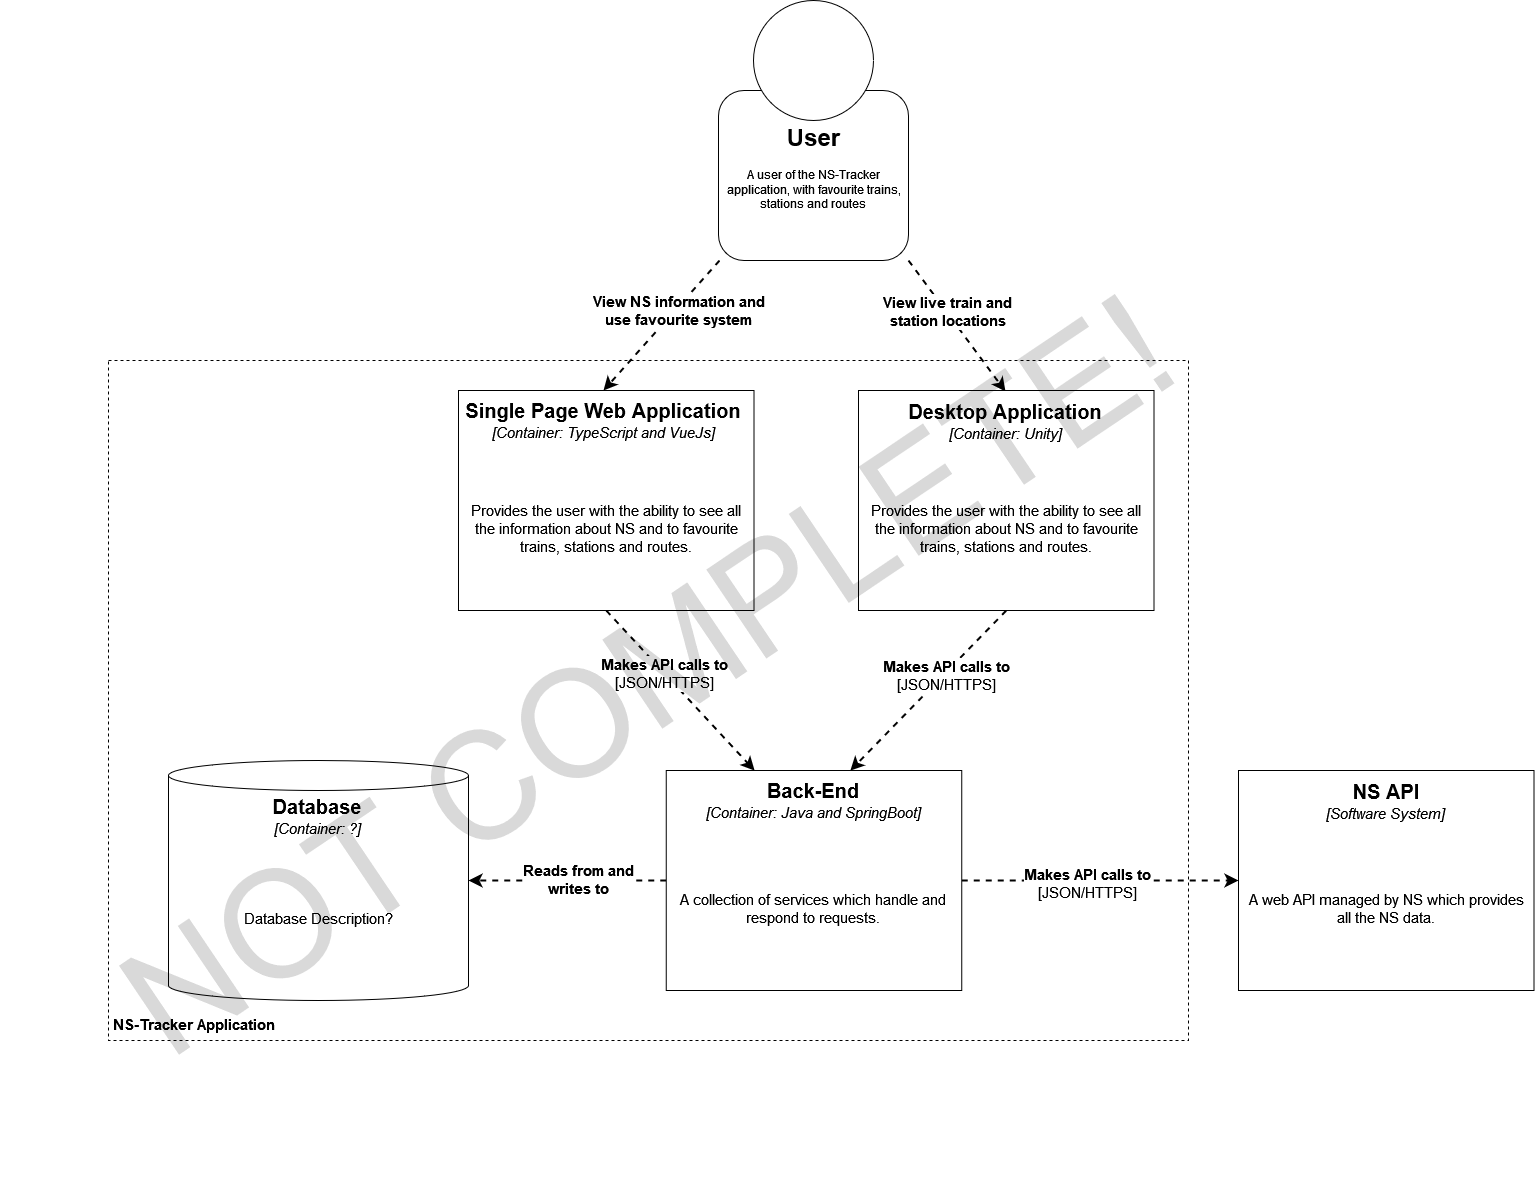

The diagram above was exported from draw.io. Its source (the exported page's mxGraphModel, read from the mxfile embedded in the PNG):
<mxGraphModel dx="2736" dy="1464" grid="1" gridSize="10" guides="1" tooltips="1" connect="1" arrows="1" fold="1" page="0" pageScale="1" pageWidth="850" pageHeight="1100" math="0" shadow="0">
  <root>
    <mxCell id="0" />
    <mxCell id="1" parent="0" />
    <mxCell id="GLq_yjCKujbhWvptIve_-6" value="" style="rounded=0;whiteSpace=wrap;html=1;glass=0;fontSize=15;fillColor=none;dashed=1;" parent="1" vertex="1">
      <mxGeometry x="-470" y="200" width="1080" height="680" as="geometry" />
    </mxCell>
    <mxCell id="Yvva0Af-gI0jC32DVVvw-1" value="" style="rounded=1;whiteSpace=wrap;html=1;" parent="1" vertex="1">
      <mxGeometry x="140" y="-70" width="190" height="170" as="geometry" />
    </mxCell>
    <mxCell id="Yvva0Af-gI0jC32DVVvw-2" value="" style="ellipse;whiteSpace=wrap;html=1;aspect=fixed;" parent="1" vertex="1">
      <mxGeometry x="175" y="-160" width="120" height="120" as="geometry" />
    </mxCell>
    <mxCell id="GLq_yjCKujbhWvptIve_-20" style="orthogonalLoop=1;jettySize=auto;html=1;exitX=0;exitY=1;exitDx=0;exitDy=0;entryX=0.5;entryY=0;entryDx=0;entryDy=0;fontSize=15;dashed=1;endSize=8;startSize=8;strokeWidth=2;rounded=0;jumpStyle=none;jumpSize=6;" parent="1" source="Yvva0Af-gI0jC32DVVvw-3" target="GLq_yjCKujbhWvptIve_-8" edge="1">
      <mxGeometry relative="1" as="geometry" />
    </mxCell>
    <mxCell id="GLq_yjCKujbhWvptIve_-27" value="&lt;b&gt;View NS information and &lt;br style=&quot;font-size: 15px;&quot;&gt;use favourite system&lt;/b&gt;" style="edgeLabel;align=center;verticalAlign=middle;resizable=0;fontSize=15;horizontal=1;rotation=0;html=1;fontStyle=0" parent="GLq_yjCKujbhWvptIve_-20" connectable="0" vertex="1">
      <mxGeometry x="-0.2226" y="-2" relative="1" as="geometry">
        <mxPoint x="5" as="offset" />
      </mxGeometry>
    </mxCell>
    <mxCell id="GLq_yjCKujbhWvptIve_-21" style="edgeStyle=none;rounded=0;jumpStyle=none;jumpSize=6;orthogonalLoop=1;jettySize=auto;html=1;exitX=1;exitY=1;exitDx=0;exitDy=0;entryX=0.5;entryY=0;entryDx=0;entryDy=0;dashed=1;fontSize=15;startSize=8;endSize=8;strokeWidth=2;" parent="1" source="Yvva0Af-gI0jC32DVVvw-3" target="GLq_yjCKujbhWvptIve_-10" edge="1">
      <mxGeometry relative="1" as="geometry" />
    </mxCell>
    <mxCell id="GLq_yjCKujbhWvptIve_-29" value="&lt;b&gt;View live train and &lt;br style=&quot;font-size: 15px;&quot;&gt;station locations&lt;/b&gt;" style="edgeLabel;html=1;align=center;verticalAlign=middle;resizable=0;points=[];fontSize=15;fontStyle=0" parent="GLq_yjCKujbhWvptIve_-21" connectable="0" vertex="1">
      <mxGeometry x="-0.2134" y="1" relative="1" as="geometry">
        <mxPoint as="offset" />
      </mxGeometry>
    </mxCell>
    <mxCell id="Yvva0Af-gI0jC32DVVvw-3" value="&lt;h1 align=&quot;center&quot;&gt;User&lt;/h1&gt;&lt;p align=&quot;center&quot;&gt;A user of the NS-Tracker application, with favourite trains, stations and routes&lt;br&gt;&lt;/p&gt;" style="text;html=1;strokeColor=none;fillColor=none;spacing=5;spacingTop=-20;whiteSpace=wrap;overflow=hidden;rounded=0;align=center;" parent="1" vertex="1">
      <mxGeometry x="141" y="-43" width="189" height="143" as="geometry" />
    </mxCell>
    <mxCell id="GLq_yjCKujbhWvptIve_-23" style="edgeStyle=none;rounded=0;jumpStyle=none;jumpSize=6;orthogonalLoop=1;jettySize=auto;html=1;exitX=0.5;exitY=1;exitDx=0;exitDy=0;entryX=0.297;entryY=0.003;entryDx=0;entryDy=0;entryPerimeter=0;dashed=1;fontSize=15;startSize=8;endSize=8;strokeWidth=2;" parent="1" source="GLq_yjCKujbhWvptIve_-1" target="GLq_yjCKujbhWvptIve_-12" edge="1">
      <mxGeometry relative="1" as="geometry" />
    </mxCell>
    <mxCell id="GLq_yjCKujbhWvptIve_-30" value="&lt;b&gt;Makes API calls to&lt;/b&gt;&lt;br style=&quot;font-size: 15px;&quot;&gt;[JSON/HTTPS]" style="edgeLabel;html=1;align=center;verticalAlign=middle;resizable=0;points=[];fontSize=15;fontStyle=0" parent="GLq_yjCKujbhWvptIve_-23" connectable="0" vertex="1">
      <mxGeometry x="-0.2257" relative="1" as="geometry">
        <mxPoint as="offset" />
      </mxGeometry>
    </mxCell>
    <mxCell id="GLq_yjCKujbhWvptIve_-1" value="" style="rounded=0;whiteSpace=wrap;html=1;fontSize=15;glass=0;" parent="1" vertex="1">
      <mxGeometry x="-120" y="230" width="295.5" height="220" as="geometry" />
    </mxCell>
    <mxCell id="GLq_yjCKujbhWvptIve_-24" style="edgeStyle=none;rounded=0;jumpStyle=none;jumpSize=6;orthogonalLoop=1;jettySize=auto;html=1;exitX=0.5;exitY=1;exitDx=0;exitDy=0;entryX=0.627;entryY=0.003;entryDx=0;entryDy=0;entryPerimeter=0;dashed=1;fontSize=15;startSize=8;endSize=8;strokeWidth=2;" parent="1" source="GLq_yjCKujbhWvptIve_-2" target="GLq_yjCKujbhWvptIve_-12" edge="1">
      <mxGeometry relative="1" as="geometry" />
    </mxCell>
    <mxCell id="GLq_yjCKujbhWvptIve_-31" value="&lt;span&gt;&lt;b&gt;Makes API calls to&lt;/b&gt;&lt;br style=&quot;font-size: 15px;&quot;&gt;[JSON/HTTPS]&lt;/span&gt;" style="edgeLabel;html=1;align=center;verticalAlign=middle;resizable=0;points=[];fontSize=15;fontStyle=0" parent="GLq_yjCKujbhWvptIve_-24" connectable="0" vertex="1">
      <mxGeometry x="-0.2136" y="2" relative="1" as="geometry">
        <mxPoint as="offset" />
      </mxGeometry>
    </mxCell>
    <mxCell id="GLq_yjCKujbhWvptIve_-2" value="" style="rounded=0;whiteSpace=wrap;html=1;fontSize=15;glass=0;" parent="1" vertex="1">
      <mxGeometry x="280" y="230" width="295.5" height="220" as="geometry" />
    </mxCell>
    <mxCell id="GLq_yjCKujbhWvptIve_-25" style="edgeStyle=none;rounded=0;jumpStyle=none;jumpSize=6;orthogonalLoop=1;jettySize=auto;html=1;exitX=0;exitY=0.5;exitDx=0;exitDy=0;entryX=1;entryY=0.5;entryDx=0;entryDy=0;entryPerimeter=0;dashed=1;fontSize=15;startSize=8;endSize=8;strokeWidth=2;" parent="1" source="GLq_yjCKujbhWvptIve_-3" target="GLq_yjCKujbhWvptIve_-4" edge="1">
      <mxGeometry relative="1" as="geometry" />
    </mxCell>
    <mxCell id="GLq_yjCKujbhWvptIve_-33" value="&lt;b&gt;Reads from and &lt;br&gt;writes to&lt;br&gt;&lt;/b&gt;" style="edgeLabel;html=1;align=center;verticalAlign=middle;resizable=0;points=[];fontSize=15;" parent="GLq_yjCKujbhWvptIve_-25" connectable="0" vertex="1">
      <mxGeometry x="-0.1091" y="-2" relative="1" as="geometry">
        <mxPoint as="offset" />
      </mxGeometry>
    </mxCell>
    <mxCell id="GLq_yjCKujbhWvptIve_-26" style="edgeStyle=none;rounded=0;jumpStyle=none;jumpSize=6;orthogonalLoop=1;jettySize=auto;html=1;exitX=1;exitY=0.5;exitDx=0;exitDy=0;entryX=0;entryY=0.5;entryDx=0;entryDy=0;dashed=1;fontSize=15;startSize=8;endSize=8;strokeWidth=2;" parent="1" source="GLq_yjCKujbhWvptIve_-3" target="GLq_yjCKujbhWvptIve_-5" edge="1">
      <mxGeometry relative="1" as="geometry" />
    </mxCell>
    <mxCell id="GLq_yjCKujbhWvptIve_-32" value="&lt;b&gt;Makes API calls to&lt;/b&gt;&lt;br style=&quot;font-size: 15px;&quot;&gt;[JSON/HTTPS]" style="edgeLabel;html=1;align=center;verticalAlign=middle;resizable=0;points=[];fontSize=15;" parent="GLq_yjCKujbhWvptIve_-26" connectable="0" vertex="1">
      <mxGeometry x="-0.0985" y="-2" relative="1" as="geometry">
        <mxPoint as="offset" />
      </mxGeometry>
    </mxCell>
    <mxCell id="GLq_yjCKujbhWvptIve_-3" value="" style="rounded=0;whiteSpace=wrap;html=1;fontSize=15;glass=0;" parent="1" vertex="1">
      <mxGeometry x="87.75" y="610" width="295.5" height="220" as="geometry" />
    </mxCell>
    <mxCell id="GLq_yjCKujbhWvptIve_-4" value="" style="shape=cylinder3;whiteSpace=wrap;html=1;boundedLbl=1;backgroundOutline=1;size=15;rounded=0;glass=0;fontSize=15;" parent="1" vertex="1">
      <mxGeometry x="-410" y="600" width="300" height="240" as="geometry" />
    </mxCell>
    <mxCell id="GLq_yjCKujbhWvptIve_-5" value="" style="rounded=0;whiteSpace=wrap;html=1;fontSize=15;glass=0;" parent="1" vertex="1">
      <mxGeometry x="660" y="610" width="295.5" height="220" as="geometry" />
    </mxCell>
    <mxCell id="GLq_yjCKujbhWvptIve_-7" value="NS-Tracker Application" style="text;html=1;strokeColor=none;fillColor=none;align=center;verticalAlign=middle;whiteSpace=wrap;rounded=0;glass=0;dashed=1;fontSize=15;fontStyle=1" parent="1" vertex="1">
      <mxGeometry x="-469" y="849" width="170" height="30" as="geometry" />
    </mxCell>
    <mxCell id="GLq_yjCKujbhWvptIve_-8" value="&lt;font style=&quot;font-size: 20px;&quot;&gt;&lt;b&gt;Single Page Web Application&lt;/b&gt;&lt;/font&gt;" style="text;html=1;strokeColor=none;fillColor=none;align=center;verticalAlign=middle;whiteSpace=wrap;rounded=0;glass=0;dashed=1;fontSize=15;" parent="1" vertex="1">
      <mxGeometry x="-120" y="230" width="290" height="40" as="geometry" />
    </mxCell>
    <mxCell id="GLq_yjCKujbhWvptIve_-9" value="&lt;font style=&quot;font-size: 15px;&quot;&gt;[Container: TypeScript and VueJs]&lt;/font&gt;" style="text;html=1;strokeColor=none;fillColor=none;align=center;verticalAlign=middle;whiteSpace=wrap;rounded=0;glass=0;dashed=1;fontSize=20;fontStyle=2" parent="1" vertex="1">
      <mxGeometry x="-120" y="255" width="290" height="30" as="geometry" />
    </mxCell>
    <mxCell id="GLq_yjCKujbhWvptIve_-10" value="&lt;b style=&quot;font-size: 20px;&quot;&gt;&lt;font style=&quot;font-size: 20px;&quot;&gt;Desktop Application&lt;/font&gt;&lt;br&gt;&lt;/b&gt;" style="text;html=1;strokeColor=none;fillColor=none;align=center;verticalAlign=middle;whiteSpace=wrap;rounded=0;glass=0;dashed=1;fontSize=15;" parent="1" vertex="1">
      <mxGeometry x="282" y="231" width="290" height="40" as="geometry" />
    </mxCell>
    <mxCell id="GLq_yjCKujbhWvptIve_-11" value="&lt;font style=&quot;font-size: 15px;&quot;&gt;[Container: Unity]&lt;/font&gt;" style="text;html=1;strokeColor=none;fillColor=none;align=center;verticalAlign=middle;whiteSpace=wrap;rounded=0;glass=0;dashed=1;fontSize=20;fontStyle=2" parent="1" vertex="1">
      <mxGeometry x="282" y="256" width="290" height="30" as="geometry" />
    </mxCell>
    <mxCell id="GLq_yjCKujbhWvptIve_-12" value="&lt;font style=&quot;font-size: 20px;&quot;&gt;&lt;b&gt;Back-End&lt;/b&gt;&lt;/font&gt;" style="text;html=1;strokeColor=none;fillColor=none;align=center;verticalAlign=middle;whiteSpace=wrap;rounded=0;glass=0;dashed=1;fontSize=15;" parent="1" vertex="1">
      <mxGeometry x="90" y="610" width="290" height="40" as="geometry" />
    </mxCell>
    <mxCell id="GLq_yjCKujbhWvptIve_-13" value="&lt;font style=&quot;font-size: 15px;&quot;&gt;[Container: Java and SpringBoot]&lt;/font&gt;" style="text;html=1;strokeColor=none;fillColor=none;align=center;verticalAlign=middle;whiteSpace=wrap;rounded=0;glass=0;dashed=1;fontSize=20;fontStyle=2" parent="1" vertex="1">
      <mxGeometry x="90" y="635" width="290" height="30" as="geometry" />
    </mxCell>
    <mxCell id="GLq_yjCKujbhWvptIve_-14" value="&lt;font style=&quot;font-size: 20px;&quot;&gt;&lt;b&gt;Database&lt;/b&gt;&lt;/font&gt;" style="text;html=1;strokeColor=none;fillColor=none;align=center;verticalAlign=middle;whiteSpace=wrap;rounded=0;glass=0;dashed=1;fontSize=15;" parent="1" vertex="1">
      <mxGeometry x="-406" y="626" width="290" height="40" as="geometry" />
    </mxCell>
    <mxCell id="GLq_yjCKujbhWvptIve_-15" value="&lt;font style=&quot;font-size: 15px;&quot;&gt;[Container: ?]&lt;/font&gt;" style="text;html=1;strokeColor=none;fillColor=none;align=center;verticalAlign=middle;whiteSpace=wrap;rounded=0;glass=0;dashed=1;fontSize=20;fontStyle=2" parent="1" vertex="1">
      <mxGeometry x="-406" y="651" width="290" height="30" as="geometry" />
    </mxCell>
    <mxCell id="GLq_yjCKujbhWvptIve_-16" value="&lt;font style=&quot;font-size: 20px;&quot;&gt;&lt;b&gt;NS API&lt;br&gt;&lt;/b&gt;&lt;/font&gt;" style="text;html=1;strokeColor=none;fillColor=none;align=center;verticalAlign=middle;whiteSpace=wrap;rounded=0;glass=0;dashed=1;fontSize=15;" parent="1" vertex="1">
      <mxGeometry x="663" y="611" width="290" height="40" as="geometry" />
    </mxCell>
    <mxCell id="GLq_yjCKujbhWvptIve_-17" value="&lt;font style=&quot;font-size: 15px;&quot;&gt;[Software System]&lt;br&gt;&lt;/font&gt;" style="text;html=1;strokeColor=none;fillColor=none;align=center;verticalAlign=middle;whiteSpace=wrap;rounded=0;glass=0;dashed=1;fontSize=20;fontStyle=2" parent="1" vertex="1">
      <mxGeometry x="663" y="636" width="290" height="30" as="geometry" />
    </mxCell>
    <mxCell id="GLq_yjCKujbhWvptIve_-35" value="Provides the user with the ability to see all the information about NS and to favourite trains, stations and routes." style="text;html=1;strokeColor=none;fillColor=none;align=center;verticalAlign=middle;whiteSpace=wrap;rounded=0;glass=0;dashed=1;fontSize=15;" parent="1" vertex="1">
      <mxGeometry x="-112" y="286" width="280" height="164" as="geometry" />
    </mxCell>
    <mxCell id="GLq_yjCKujbhWvptIve_-36" value="Provides the user with the ability to see all the information about NS and to favourite trains, stations and routes." style="text;html=1;strokeColor=none;fillColor=none;align=center;verticalAlign=middle;whiteSpace=wrap;rounded=0;glass=0;dashed=1;fontSize=15;" parent="1" vertex="1">
      <mxGeometry x="288" y="286" width="280" height="164" as="geometry" />
    </mxCell>
    <mxCell id="GLq_yjCKujbhWvptIve_-37" value="A collection of services which handle and respond to requests." style="text;html=1;strokeColor=none;fillColor=none;align=center;verticalAlign=middle;whiteSpace=wrap;rounded=0;glass=0;dashed=1;fontSize=15;" parent="1" vertex="1">
      <mxGeometry x="95" y="666" width="280" height="164" as="geometry" />
    </mxCell>
    <mxCell id="GLq_yjCKujbhWvptIve_-38" value="A web API managed by NS which provides all the NS data." style="text;html=1;strokeColor=none;fillColor=none;align=center;verticalAlign=middle;whiteSpace=wrap;rounded=0;glass=0;dashed=1;fontSize=15;" parent="1" vertex="1">
      <mxGeometry x="667.75" y="666" width="280" height="164" as="geometry" />
    </mxCell>
    <mxCell id="GLq_yjCKujbhWvptIve_-39" value="Database Description?" style="text;html=1;strokeColor=none;fillColor=none;align=center;verticalAlign=middle;whiteSpace=wrap;rounded=0;glass=0;dashed=1;fontSize=15;" parent="1" vertex="1">
      <mxGeometry x="-400" y="676" width="280" height="164" as="geometry" />
    </mxCell>
    <mxCell id="N-u3jZsZeBWyrHy25Pme-1" value="&lt;font style=&quot;font-size: 150px;&quot;&gt;NOT COMPLETE!&lt;/font&gt;" style="text;html=1;strokeColor=none;fillColor=none;align=center;verticalAlign=middle;rounded=0;rotation=-34;opacity=50;whiteSpace=wrap;textOpacity=15;" vertex="1" parent="1">
      <mxGeometry x="-580" y="320" width="1300" height="390" as="geometry" />
    </mxCell>
  </root>
</mxGraphModel>